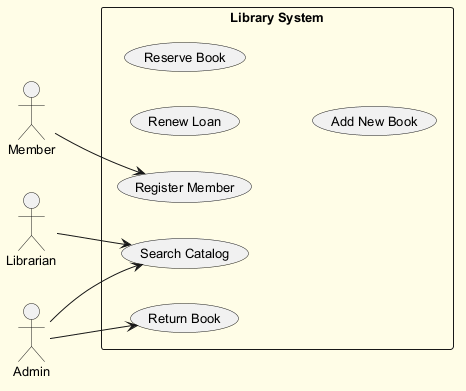

The diagram above was rendered by PlantUML. Its source (embedded in the PNG):
@startuml
skinparam backgroundColor #FFFDE7
skinparam classBackgroundColor #FFF9C4
skinparam classBorderColor #F57F17
skinparam defaultFontSize 13
left to right direction
actor "Member" as M
actor "Librarian" as L
actor "Admin" as A
rectangle "Library System" {
  usecase "Renew Loan" as UC_RenewLoan
  usecase "Reserve Book" as UC_ReserveBook
  usecase "Add New Book" as UC_AddNewBook
  usecase "Search Catalog" as UC_SearchCatalog
  usecase "Register Member" as UC_RegisterMember
  usecase "Return Book" as UC_ReturnBook
}
M --> UC_RegisterMember
L --> UC_SearchCatalog
A --> UC_ReturnBook
A --> UC_SearchCatalog
@enduml